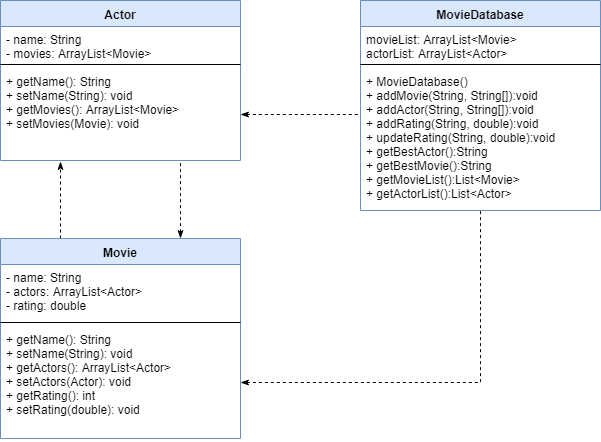

The diagram above was exported from draw.io. Its source (the exported page's mxGraphModel, read from the mxfile embedded in the PNG):
<mxGraphModel dx="754" dy="691" grid="1" gridSize="10" guides="1" tooltips="1" connect="1" arrows="1" fold="1" page="1" pageScale="1" pageWidth="850" pageHeight="1100" math="0" shadow="0">
  <root>
    <mxCell id="0" />
    <mxCell id="1" parent="0" />
    <mxCell id="YbS-e5wpg9OnmHx8fz4t-33" style="edgeStyle=orthogonalEdgeStyle;rounded=0;orthogonalLoop=1;jettySize=auto;html=1;exitX=0.25;exitY=0;exitDx=0;exitDy=0;entryX=0.25;entryY=1.011;entryDx=0;entryDy=0;entryPerimeter=0;dashed=1;startArrow=none;startFill=0;endArrow=classicThin;endFill=1;" edge="1" parent="1" source="YbS-e5wpg9OnmHx8fz4t-11" target="YbS-e5wpg9OnmHx8fz4t-18">
      <mxGeometry relative="1" as="geometry" />
    </mxCell>
    <mxCell id="YbS-e5wpg9OnmHx8fz4t-35" style="edgeStyle=orthogonalEdgeStyle;rounded=0;orthogonalLoop=1;jettySize=auto;html=1;exitX=0.75;exitY=0;exitDx=0;exitDy=0;dashed=1;startArrow=classicThin;startFill=1;endArrow=none;endFill=0;entryX=0.75;entryY=1.011;entryDx=0;entryDy=0;entryPerimeter=0;" edge="1" parent="1" source="YbS-e5wpg9OnmHx8fz4t-11" target="YbS-e5wpg9OnmHx8fz4t-18">
      <mxGeometry relative="1" as="geometry">
        <mxPoint x="300" y="250" as="targetPoint" />
      </mxGeometry>
    </mxCell>
    <mxCell id="YbS-e5wpg9OnmHx8fz4t-11" value="Movie" style="swimlane;fontStyle=1;align=center;verticalAlign=top;childLayout=stackLayout;horizontal=1;startSize=26;horizontalStack=0;resizeParent=1;resizeParentMax=0;resizeLast=0;collapsible=1;marginBottom=0;fillColor=#dae8fc;strokeColor=#6c8ebf;" vertex="1" parent="1">
      <mxGeometry x="120" y="317" width="240" height="200" as="geometry" />
    </mxCell>
    <mxCell id="YbS-e5wpg9OnmHx8fz4t-12" value="- name: String&#10;- actors: ArrayList&lt;Actor&gt; &#10;- rating: double&#10;" style="text;strokeColor=none;fillColor=none;align=left;verticalAlign=top;spacingLeft=4;spacingRight=4;overflow=hidden;rotatable=0;points=[[0,0.5],[1,0.5]];portConstraint=eastwest;" vertex="1" parent="YbS-e5wpg9OnmHx8fz4t-11">
      <mxGeometry y="26" width="240" height="54" as="geometry" />
    </mxCell>
    <mxCell id="YbS-e5wpg9OnmHx8fz4t-13" value="" style="line;strokeWidth=1;fillColor=none;align=left;verticalAlign=middle;spacingTop=-1;spacingLeft=3;spacingRight=3;rotatable=0;labelPosition=right;points=[];portConstraint=eastwest;" vertex="1" parent="YbS-e5wpg9OnmHx8fz4t-11">
      <mxGeometry y="80" width="240" height="8" as="geometry" />
    </mxCell>
    <mxCell id="YbS-e5wpg9OnmHx8fz4t-14" value="+ getName(): String&#10;+ setName(String): void&#10;+ getActors(): ArrayList&lt;Actor&gt;&#10;+ setActors(Actor): void&#10;+ getRating(): int&#10;+ setRating(double): void" style="text;strokeColor=none;fillColor=none;align=left;verticalAlign=top;spacingLeft=4;spacingRight=4;overflow=hidden;rotatable=0;points=[[0,0.5],[1,0.5]];portConstraint=eastwest;" vertex="1" parent="YbS-e5wpg9OnmHx8fz4t-11">
      <mxGeometry y="88" width="240" height="112" as="geometry" />
    </mxCell>
    <mxCell id="YbS-e5wpg9OnmHx8fz4t-15" value="Actor" style="swimlane;fontStyle=1;align=center;verticalAlign=top;childLayout=stackLayout;horizontal=1;startSize=26;horizontalStack=0;resizeParent=1;resizeParentMax=0;resizeLast=0;collapsible=1;marginBottom=0;fillColor=#dae8fc;strokeColor=#6c8ebf;" vertex="1" parent="1">
      <mxGeometry x="120" y="79" width="240" height="160" as="geometry" />
    </mxCell>
    <mxCell id="YbS-e5wpg9OnmHx8fz4t-16" value="- name: String&#10;- movies: ArrayList&lt;Movie&gt;&#10;" style="text;strokeColor=none;fillColor=none;align=left;verticalAlign=top;spacingLeft=4;spacingRight=4;overflow=hidden;rotatable=0;points=[[0,0.5],[1,0.5]];portConstraint=eastwest;" vertex="1" parent="YbS-e5wpg9OnmHx8fz4t-15">
      <mxGeometry y="26" width="240" height="34" as="geometry" />
    </mxCell>
    <mxCell id="YbS-e5wpg9OnmHx8fz4t-17" value="" style="line;strokeWidth=1;fillColor=none;align=left;verticalAlign=middle;spacingTop=-1;spacingLeft=3;spacingRight=3;rotatable=0;labelPosition=right;points=[];portConstraint=eastwest;" vertex="1" parent="YbS-e5wpg9OnmHx8fz4t-15">
      <mxGeometry y="60" width="240" height="8" as="geometry" />
    </mxCell>
    <mxCell id="YbS-e5wpg9OnmHx8fz4t-18" value="+ getName(): String&#10;+ setName(String): void&#10;+ getMovies(): ArrayList&lt;Movie&gt;&#10;+ setMovies(Movie): void&#10;" style="text;strokeColor=none;fillColor=none;align=left;verticalAlign=top;spacingLeft=4;spacingRight=4;overflow=hidden;rotatable=0;points=[[0,0.5],[1,0.5]];portConstraint=eastwest;" vertex="1" parent="YbS-e5wpg9OnmHx8fz4t-15">
      <mxGeometry y="68" width="240" height="92" as="geometry" />
    </mxCell>
    <mxCell id="YbS-e5wpg9OnmHx8fz4t-20" value="MovieDatabase" style="swimlane;fontStyle=1;align=center;verticalAlign=top;childLayout=stackLayout;horizontal=1;startSize=26;horizontalStack=0;resizeParent=1;resizeParentMax=0;resizeLast=0;collapsible=1;marginBottom=0;fillColor=#dae8fc;strokeColor=#6c8ebf;" vertex="1" parent="1">
      <mxGeometry x="480" y="79" width="240" height="210" as="geometry" />
    </mxCell>
    <mxCell id="YbS-e5wpg9OnmHx8fz4t-21" value="movieList: ArrayList&lt;Movie&gt;&#10;actorList: ArrayList&lt;Actor&gt;&#10;" style="text;strokeColor=none;fillColor=none;align=left;verticalAlign=top;spacingLeft=4;spacingRight=4;overflow=hidden;rotatable=0;points=[[0,0.5],[1,0.5]];portConstraint=eastwest;" vertex="1" parent="YbS-e5wpg9OnmHx8fz4t-20">
      <mxGeometry y="26" width="240" height="34" as="geometry" />
    </mxCell>
    <mxCell id="YbS-e5wpg9OnmHx8fz4t-22" value="" style="line;strokeWidth=1;fillColor=none;align=left;verticalAlign=middle;spacingTop=-1;spacingLeft=3;spacingRight=3;rotatable=0;labelPosition=right;points=[];portConstraint=eastwest;" vertex="1" parent="YbS-e5wpg9OnmHx8fz4t-20">
      <mxGeometry y="60" width="240" height="8" as="geometry" />
    </mxCell>
    <mxCell id="YbS-e5wpg9OnmHx8fz4t-23" value="+ MovieDatabase()&#10;+ addMovie(String, String[]):void&#10;+ addActor(String, String[]):void&#10;+ addRating(String, double):void&#10;+ updateRating(String, double):void&#10;+ getBestActor():String&#10;+ getBestMovie():String&#10;+ getMovieList():List&lt;Movie&gt;&#10;+ getActorList():List&lt;Actor&gt;&#10;" style="text;strokeColor=none;fillColor=none;align=left;verticalAlign=top;spacingLeft=4;spacingRight=4;overflow=hidden;rotatable=0;points=[[0,0.5],[1,0.5]];portConstraint=eastwest;" vertex="1" parent="YbS-e5wpg9OnmHx8fz4t-20">
      <mxGeometry y="68" width="240" height="142" as="geometry" />
    </mxCell>
    <mxCell id="YbS-e5wpg9OnmHx8fz4t-31" style="edgeStyle=orthogonalEdgeStyle;rounded=0;orthogonalLoop=1;jettySize=auto;html=1;exitX=1;exitY=0.5;exitDx=0;exitDy=0;dashed=1;startArrow=classicThin;startFill=1;endArrow=none;endFill=0;entryX=0.5;entryY=1;entryDx=0;entryDy=0;entryPerimeter=0;" edge="1" parent="1" source="YbS-e5wpg9OnmHx8fz4t-14" target="YbS-e5wpg9OnmHx8fz4t-23">
      <mxGeometry relative="1" as="geometry">
        <mxPoint x="600" y="300" as="targetPoint" />
      </mxGeometry>
    </mxCell>
    <mxCell id="YbS-e5wpg9OnmHx8fz4t-32" style="edgeStyle=orthogonalEdgeStyle;rounded=0;orthogonalLoop=1;jettySize=auto;html=1;exitX=1;exitY=0.5;exitDx=0;exitDy=0;entryX=0;entryY=0.324;entryDx=0;entryDy=0;entryPerimeter=0;dashed=1;startArrow=classicThin;startFill=1;endArrow=none;endFill=0;" edge="1" parent="1" source="YbS-e5wpg9OnmHx8fz4t-18" target="YbS-e5wpg9OnmHx8fz4t-23">
      <mxGeometry relative="1" as="geometry" />
    </mxCell>
  </root>
</mxGraphModel>